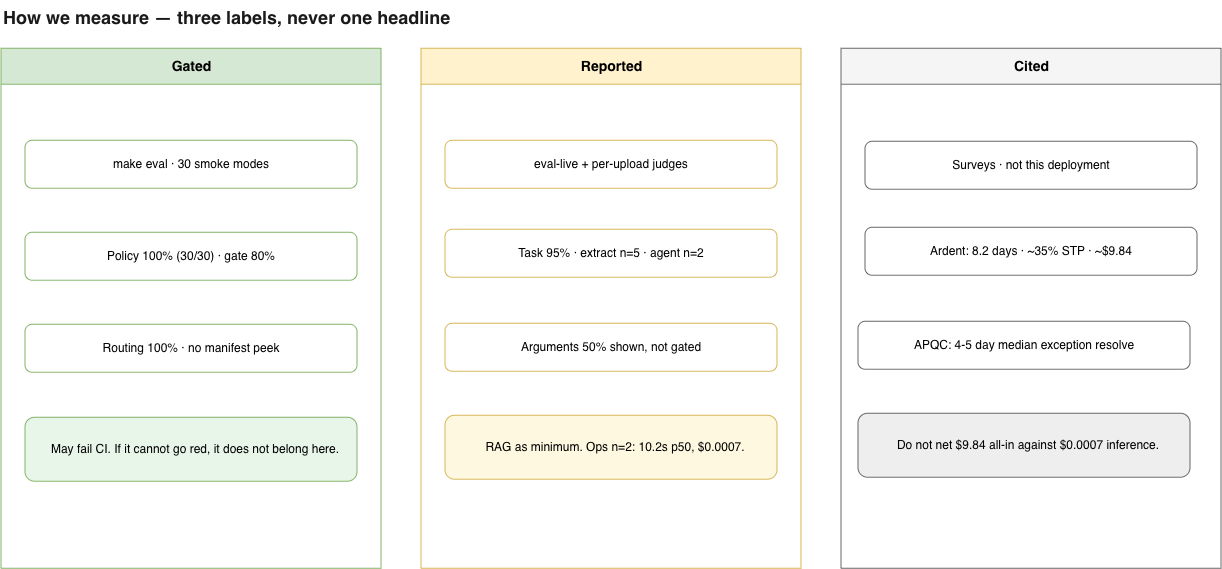

The diagram above was exported from draw.io. Its source (the exported page's mxGraphModel, read from the mxfile embedded in the PNG):
<mxGraphModel dx="1285" dy="844" grid="1" gridSize="10" guides="1" tooltips="1" connect="1" arrows="1" fold="1" page="1" pageScale="1" pageWidth="1400" pageHeight="780" math="0" shadow="0" adaptiveColors="auto">
  <root>
    <mxCell id="0" />
    <mxCell id="1" parent="0" />
    <mxCell id="title" parent="1" style="text;html=1;fontSize=18;fontStyle=1;align=left;fontColor=#1a1a1a;" value="How we measure — three labels, never one headline" vertex="1">
      <mxGeometry height="28" width="720" x="40" y="16" as="geometry" />
    </mxCell>
    <mxCell id="col_g" parent="1" style="swimlane;startSize=36;fillColor=#d5e8d4;strokeColor=#82b366;fontStyle=1;html=1;fontSize=14;container=1;pointerEvents=0;" value="Gated" vertex="1">
      <mxGeometry height="520" width="380" x="40" y="64" as="geometry" />
    </mxCell>
    <mxCell id="g1" parent="col_g" style="rounded=1;whiteSpace=wrap;html=1;fillColor=#ffffff;strokeColor=#82b366;align=center;" value="make eval · 30 smoke modes" vertex="1">
      <mxGeometry height="48" width="332" x="24" y="92" as="geometry" />
    </mxCell>
    <mxCell id="g2" parent="col_g" style="rounded=1;whiteSpace=wrap;html=1;fillColor=#ffffff;strokeColor=#82b366;align=center;" value="Policy 100% (30/30) · gate 80%" vertex="1">
      <mxGeometry height="48" width="332" x="24" y="184" as="geometry" />
    </mxCell>
    <mxCell id="g3" parent="col_g" style="rounded=1;whiteSpace=wrap;html=1;fillColor=#ffffff;strokeColor=#82b366;align=center;" value="Routing 100% · no manifest peek" vertex="1">
      <mxGeometry height="48" width="332" x="24" y="276" as="geometry" />
    </mxCell>
    <mxCell id="g4" parent="col_g" style="rounded=1;whiteSpace=wrap;html=1;fillColor=#e8f5e9;strokeColor=#82b366;align=center;spacingLeft=8;" value="May fail CI. If it cannot go red, it does not belong here." vertex="1">
      <mxGeometry height="64" width="332" x="24" y="369" as="geometry" />
    </mxCell>
    <mxCell id="col_r" parent="1" style="swimlane;startSize=36;fillColor=#fff2cc;strokeColor=#d6b656;fontStyle=1;html=1;fontSize=14;container=1;pointerEvents=0;" value="Reported" vertex="1">
      <mxGeometry height="520" width="380" x="460" y="64" as="geometry" />
    </mxCell>
    <mxCell id="r1" parent="col_r" style="rounded=1;whiteSpace=wrap;html=1;fillColor=#ffffff;strokeColor=#d6b656;align=center;" value="eval-live + per-upload judges" vertex="1">
      <mxGeometry height="48" width="332" x="24" y="92" as="geometry" />
    </mxCell>
    <mxCell id="r2" parent="col_r" style="rounded=1;whiteSpace=wrap;html=1;fillColor=#ffffff;strokeColor=#d6b656;align=center;" value="Task 95% · extract n=5 · agent n=2" vertex="1">
      <mxGeometry height="48" width="332" x="24" y="181" as="geometry" />
    </mxCell>
    <mxCell id="r3" parent="col_r" style="rounded=1;whiteSpace=wrap;html=1;fillColor=#ffffff;strokeColor=#d6b656;align=center;" value="Arguments 50% shown, not gated" vertex="1">
      <mxGeometry height="48" width="332" x="24" y="275" as="geometry" />
    </mxCell>
    <mxCell id="r4" parent="col_r" style="rounded=1;whiteSpace=wrap;html=1;fillColor=#fff8e1;strokeColor=#d6b656;align=center;spacingLeft=8;" value="RAG as minimum. Ops n=2: 10.2s p50, $0.0007." vertex="1">
      <mxGeometry height="64" width="332" x="24" y="367" as="geometry" />
    </mxCell>
    <mxCell id="col_i" parent="1" style="swimlane;startSize=36;fillColor=#f5f5f5;strokeColor=#666666;fontStyle=1;html=1;fontSize=14;container=1;pointerEvents=0;" value="Cited" vertex="1">
      <mxGeometry height="520" width="380" x="880" y="64" as="geometry" />
    </mxCell>
    <mxCell id="i1" parent="col_i" style="rounded=1;whiteSpace=wrap;html=1;fillColor=#ffffff;strokeColor=#666666;align=center;" value="Surveys · not this deployment" vertex="1">
      <mxGeometry height="48" width="332" x="24" y="93" as="geometry" />
    </mxCell>
    <mxCell id="i2" parent="col_i" style="rounded=1;whiteSpace=wrap;html=1;fillColor=#ffffff;strokeColor=#666666;align=center;" value="Ardent: 8.2 days · ~35% STP · ~$9.84" vertex="1">
      <mxGeometry height="48" width="332" x="24" y="179" as="geometry" />
    </mxCell>
    <mxCell id="i3" parent="col_i" style="rounded=1;whiteSpace=wrap;html=1;fillColor=#ffffff;strokeColor=#666666;align=center;" value="APQC: 4-5 day median exception resolve" vertex="1">
      <mxGeometry height="48" width="332" x="17" y="273" as="geometry" />
    </mxCell>
    <mxCell id="i4" parent="col_i" style="rounded=1;whiteSpace=wrap;html=1;fillColor=#eeeeee;strokeColor=#666666;align=center;spacingLeft=8;" value="Do not net $9.84 all-in against $0.0007 inference." vertex="1">
      <mxGeometry height="64" width="332" x="17" y="365" as="geometry" />
    </mxCell>
  </root>
</mxGraphModel>